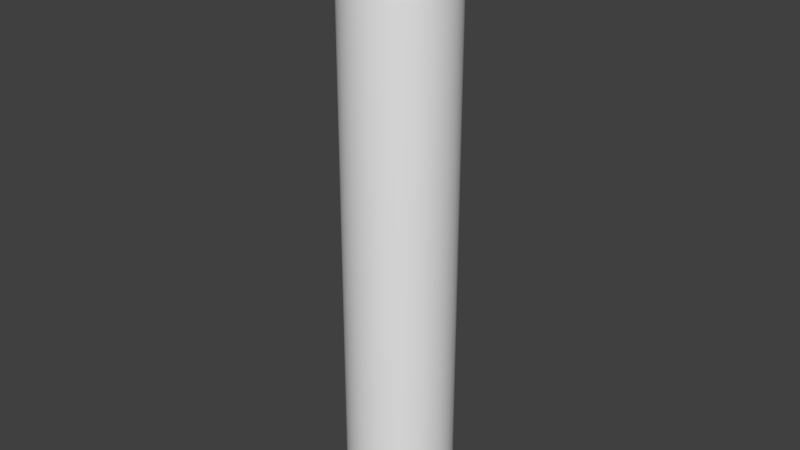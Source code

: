 # Source: fueltank.blend  (saved by Blender 2.76.0; exported with 4.5.12 LTS)
import bpy
from mathutils import Matrix  # noqa: F401  (used for matrix-valued properties, if any)

bpy.ops.wm.read_factory_settings(use_empty=True)
scene = bpy.context.scene
scene.name = 'Scene'

# ---- collections
col_collection_1 = bpy.data.collections.new('Collection 1'); scene.collection.children.link(col_collection_1)

# ---- world
world_world = bpy.data.worlds.new('World'); scene.world = world_world
world_world.color = (0.05088, 0.05088, 0.05088)
world_world.use_sun_shadow = False
world_world.sun_shadow_jitter_overblur = 0.0
world_world.cycles.sampling_method = 'MANUAL'
world_world.cycles.sample_map_resolution = 256

# ---- meshes
me_cylinder = bpy.data.meshes.new('Cylinder')
me_cylinder.from_pydata([(-1.269e-08, 0.1649, -1.009), (-5.268e-09, 0.1117, 0.9983), (0.03218, 0.1618, -1.009), (0.02179, 0.1096, 0.9983), (0.06312, 0.1524, -1.009), (0.04275, 0.1032, 0.9983), (0.09163, 0.1371, -1.009), (0.06206, 0.09288, 0.9983), (0.1166, 0.1166, -1.009), (0.07899, 0.07899, 0.9983), (0.1371, 0.09163, -1.009), (0.09288, 0.06206, 0.9983), (0.1524, 0.06312, -1.009), (0.1032, 0.04275, 0.9983), (0.1618, 0.03218, -1.009), (0.1096, 0.02179, 0.9983), (0.1649, 9.861e-09, -1.009), (0.1117, 2.249e-08, 0.9983), (0.1618, -0.03218, -1.009), (0.1096, -0.02179, 0.9983), (0.1524, -0.06312, -1.009), (0.1032, -0.04275, 0.9983), (0.1371, -0.09163, -1.009), (0.09288, -0.06206, 0.9983), (0.1166, -0.1166, -1.009), (0.07899, -0.07899, 0.9983), (0.09163, -0.1371, -1.009), (0.06206, -0.09288, 0.9983), (0.06312, -0.1524, -1.009), (0.04275, -0.1032, 0.9983), (0.03218, -0.1618, -1.009), (0.02179, -0.1096, 0.9983), (-5.437e-08, -0.1649, -1.009), (-3.359e-08, -0.1117, 0.9983), (-0.03218, -0.1618, -1.009), (-0.02179, -0.1096, 0.9983), (-0.06312, -0.1524, -1.009), (-0.04275, -0.1032, 0.9983), (-0.09163, -0.1371, -1.009), (-0.06206, -0.09288, 0.9983), (-0.1166, -0.1166, -1.009), (-0.07899, -0.07899, 0.9983), (-0.1371, -0.09163, -1.009), (-0.09288, -0.06206, 0.9983), (-0.1524, -0.06312, -1.009), (-0.1032, -0.04275, 0.9983), (-0.1618, -0.03218, -1.009), (-0.1096, -0.02179, 0.9983), (-0.1649, 1.61e-07, -1.009), (-0.1117, 1.248e-07, 0.9983), (-0.1618, 0.03218, -1.009), (-0.1096, 0.02179, 0.9983), (-0.1524, 0.06312, -1.009), (-0.1032, 0.04275, 0.9983), (-0.1371, 0.09163, -1.009), (-0.09288, 0.06206, 0.9983), (-0.1166, 0.1166, -1.009), (-0.07899, 0.07899, 0.9983), (-0.09163, 0.1371, -1.009), (-0.06206, 0.09288, 0.9983), (-0.06312, 0.1524, -1.009), (-0.04275, 0.1032, 0.9983), (-0.03218, 0.1618, -1.009), (-0.02179, 0.1096, 0.9983), (0.02179, 0.1096, 1.102), (-5.268e-09, 0.1117, 1.102), (0.04275, 0.1032, 1.102), (0.06206, 0.09288, 1.102), (0.07899, 0.07899, 1.102), (0.09288, 0.06206, 1.102), (0.1032, 0.04275, 1.102), (0.1096, 0.02179, 1.102), (0.1117, 2.249e-08, 1.102), (0.1096, -0.02179, 1.102), (0.1032, -0.04275, 1.102), (0.09288, -0.06206, 1.102), (0.07899, -0.07899, 1.102), (0.06206, -0.09288, 1.102), (0.04275, -0.1032, 1.102), (0.02179, -0.1096, 1.102), (-3.359e-08, -0.1117, 1.102), (-0.02179, -0.1096, 1.102), (-0.04275, -0.1032, 1.102), (-0.06206, -0.09288, 1.102), (-0.07899, -0.07899, 1.102), (-0.09288, -0.06206, 1.102), (-0.1032, -0.04275, 1.102), (-0.1096, -0.02179, 1.102), (-0.1117, 1.248e-07, 1.102), (-0.1096, 0.02179, 1.102), (-0.1032, 0.04275, 1.102), (-0.09288, 0.06206, 1.102), (-0.07899, 0.07899, 1.102), (-0.06206, 0.09288, 1.102), (-0.04275, 0.1032, 1.102), (-0.02179, 0.1096, 1.102), (0.02839, 0.1427, 1.131), (-1.16e-08, 0.1455, 1.131), (0.05569, 0.1344, 1.131), (0.08084, 0.121, 1.131), (0.1029, 0.1029, 1.131), (0.121, 0.08084, 1.131), (0.1344, 0.05569, 1.131), (0.1427, 0.02839, 1.131), (0.1455, 1.343e-08, 1.131), (0.1427, -0.02839, 1.131), (0.1344, -0.05569, 1.131), (0.121, -0.08084, 1.131), (0.1029, -0.1029, 1.131), (0.08084, -0.121, 1.131), (0.05569, -0.1344, 1.131), (0.02839, -0.1427, 1.131), (-4.849e-08, -0.1455, 1.131), (-0.02839, -0.1427, 1.131), (-0.05569, -0.1344, 1.131), (-0.08084, -0.121, 1.131), (-0.1029, -0.1029, 1.131), (-0.121, -0.08084, 1.131), (-0.1344, -0.05569, 1.131), (-0.1427, -0.02839, 1.131), (-0.1455, 1.467e-07, 1.131), (-0.1427, 0.02839, 1.131), (-0.1344, 0.05569, 1.131), (-0.121, 0.08084, 1.131), (-0.1029, 0.1029, 1.131), (-0.08084, 0.121, 1.131), (-0.05569, 0.1344, 1.131), (-0.02839, 0.1427, 1.131), (0.02839, 0.1427, 1.199), (-1.16e-08, 0.1455, 1.199), (0.05569, 0.1344, 1.199), (0.08084, 0.121, 1.199), (0.1029, 0.1029, 1.199), (0.121, 0.08084, 1.199), (0.1344, 0.05569, 1.199), (0.1427, 0.02839, 1.199), (0.1455, 1.343e-08, 1.199), (0.1427, -0.02839, 1.199), (0.1344, -0.05569, 1.199), (0.121, -0.08084, 1.199), (0.1029, -0.1029, 1.199), (0.08084, -0.121, 1.199), (0.05569, -0.1344, 1.199), (0.02839, -0.1427, 1.199), (-4.849e-08, -0.1455, 1.199), (-0.02839, -0.1427, 1.199), (-0.05569, -0.1344, 1.199), (-0.08084, -0.121, 1.199), (-0.1029, -0.1029, 1.199), (-0.121, -0.08084, 1.199), (-0.1344, -0.05569, 1.199), (-0.1427, -0.02839, 1.199), (-0.1455, 1.467e-07, 1.199), (-0.1427, 0.02839, 1.199), (-0.1344, 0.05569, 1.199), (-0.121, 0.08084, 1.199), (-0.1029, 0.1029, 1.199), (-0.08084, 0.121, 1.199), (-0.05569, 0.1344, 1.199), (-0.02839, 0.1427, 1.199), (0.02253, 0.1133, 1.221), (-6.672e-09, 0.1155, 1.221), (0.0442, 0.1067, 1.221), (0.06417, 0.09603, 1.221), (0.08167, 0.08167, 1.221), (0.09603, 0.06417, 1.221), (0.1067, 0.0442, 1.221), (0.1133, 0.02253, 1.221), (0.1155, 2.033e-08, 1.221), (0.1133, -0.02253, 1.221), (0.1067, -0.0442, 1.221), (0.09603, -0.06417, 1.221), (0.08167, -0.08167, 1.221), (0.06417, -0.09603, 1.221), (0.0442, -0.1067, 1.221), (0.02253, -0.1133, 1.221), (-3.595e-08, -0.1155, 1.221), (-0.02253, -0.1133, 1.221), (-0.0442, -0.1067, 1.221), (-0.06417, -0.09603, 1.221), (-0.08167, -0.08167, 1.221), (-0.09603, -0.06417, 1.221), (-0.1067, -0.0442, 1.221), (-0.1133, -0.02253, 1.221), (-0.1155, 1.261e-07, 1.221), (-0.1133, 0.02253, 1.221), (-0.1067, 0.0442, 1.221), (-0.09603, 0.06417, 1.221), (-0.08167, 0.08167, 1.221), (-0.06417, 0.09603, 1.221), (-0.0442, 0.1067, 1.221), (-0.02253, 0.1133, 1.221), (1.481e-08, 5.02e-08, 1.221), (0.0, 0.1982, -0.9682), (0.03866, 0.1944, -0.9682), (0.07584, 0.1831, -0.9682), (0.1101, 0.1648, -0.9682), (0.1401, 0.1401, -0.9682), (0.1648, 0.1101, -0.9682), (0.1831, 0.07584, -0.9682), (0.1944, 0.03866, -0.9682), (0.1982, 1.496e-08, -0.9682), (0.1944, -0.03866, -0.9682), (0.1831, -0.07584, -0.9682), (0.1648, -0.1101, -0.9682), (0.1401, -0.1401, -0.9682), (0.1101, -0.1648, -0.9682), (0.07584, -0.1831, -0.9682), (0.03866, -0.1944, -0.9682), (-6.457e-08, -0.1982, -0.9682), (-0.03866, -0.1944, -0.9682), (-0.07584, -0.1831, -0.9682), (-0.1101, -0.1648, -0.9682), (-0.1401, -0.1401, -0.9682), (-0.1648, -0.1101, -0.9682), (-0.1831, -0.07584, -0.9682), (-0.1944, -0.03866, -0.9682), (-0.1982, 1.914e-07, -0.9682), (-0.1944, 0.03866, -0.9682), (-0.1831, 0.07584, -0.9682), (-0.1648, 0.1101, -0.9682), (-0.1401, 0.1401, -0.9682), (-0.1101, 0.1648, -0.9682), (-0.07584, 0.1831, -0.9682), (-0.03866, 0.1944, -0.9682), (1.615e-08, 5.02e-08, -1.009), (0.03678, 0.1849, 0.9716), (0.03866, 0.1944, 0.9211), (0.03772, 0.1896, 0.9636), (0.03841, 0.1931, 0.9451), (0.0, 0.1982, 0.9211), (-5.888e-10, 0.1885, 0.9716), (-9.228e-11, 0.1969, 0.9451), (-2.944e-10, 0.1933, 0.9636), (0.07214, 0.1742, 0.9716), (0.07584, 0.1831, 0.9211), (0.07399, 0.1786, 0.9636), (0.07534, 0.1819, 0.9451), (0.1047, 0.1567, 0.9716), (0.1101, 0.1648, 0.9211), (0.1074, 0.1608, 0.9636), (0.1094, 0.1637, 0.9451), (0.1333, 0.1333, 0.9716), (0.1401, 0.1401, 0.9211), (0.1367, 0.1367, 0.9636), (0.1392, 0.1392, 0.9451), (0.1567, 0.1047, 0.9716), (0.1648, 0.1101, 0.9211), (0.1608, 0.1074, 0.9636), (0.1637, 0.1094, 0.9451), (0.1742, 0.07214, 0.9716), (0.1831, 0.07584, 0.9211), (0.1786, 0.07399, 0.9636), (0.1819, 0.07534, 0.9451), (0.1849, 0.03678, 0.9716), (0.1944, 0.03866, 0.9211), (0.1896, 0.03772, 0.9636), (0.1931, 0.03841, 0.9451), (0.1885, 1.58e-08, 0.9716), (0.1982, 1.496e-08, 0.9211), (0.1933, 1.538e-08, 0.9636), (0.1969, 1.509e-08, 0.9451), (0.1849, -0.03678, 0.9716), (0.1944, -0.03866, 0.9211), (0.1896, -0.03772, 0.9636), (0.1931, -0.03841, 0.9451), (0.1742, -0.07214, 0.9716), (0.1831, -0.07584, 0.9211), (0.1786, -0.07399, 0.9636), (0.1819, -0.07534, 0.9451), (0.1567, -0.1047, 0.9716), (0.1648, -0.1101, 0.9211), (0.1608, -0.1074, 0.9636), (0.1637, -0.1094, 0.9451), (0.1333, -0.1333, 0.9716), (0.1401, -0.1401, 0.9211), (0.1367, -0.1367, 0.9636), (0.1392, -0.1392, 0.9451), (0.1047, -0.1567, 0.9716), (0.1101, -0.1648, 0.9211), (0.1074, -0.1608, 0.9636), (0.1094, -0.1637, 0.9451), (0.07214, -0.1742, 0.9716), (0.07584, -0.1831, 0.9211), (0.07399, -0.1786, 0.9636), (0.07534, -0.1819, 0.9451), (0.03678, -0.1849, 0.9716), (0.03866, -0.1944, 0.9211), (0.03772, -0.1896, 0.9636), (0.03841, -0.1931, 0.9451), (-6.111e-08, -0.1885, 0.9716), (-6.457e-08, -0.1982, 0.9211), (-6.284e-08, -0.1933, 0.9636), (-6.411e-08, -0.1969, 0.9451), (-0.03678, -0.1849, 0.9716), (-0.03866, -0.1944, 0.9211), (-0.03772, -0.1896, 0.9636), (-0.03841, -0.1931, 0.9451), (-0.07214, -0.1742, 0.9716), (-0.07584, -0.1831, 0.9211), (-0.07399, -0.1786, 0.9636), (-0.07534, -0.1819, 0.9451), (-0.1047, -0.1567, 0.9716), (-0.1101, -0.1648, 0.9211), (-0.1074, -0.1608, 0.9636), (-0.1094, -0.1637, 0.9451), (-0.1333, -0.1333, 0.9716), (-0.1401, -0.1401, 0.9211), (-0.1367, -0.1367, 0.9636), (-0.1392, -0.1392, 0.9451), (-0.1567, -0.1047, 0.9716), (-0.1648, -0.1101, 0.9211), (-0.1608, -0.1074, 0.9636), (-0.1637, -0.1094, 0.9451), (-0.1742, -0.07214, 0.9716), (-0.1831, -0.07584, 0.9211), (-0.1786, -0.07399, 0.9636), (-0.1819, -0.07534, 0.9451), (-0.1849, -0.03678, 0.9716), (-0.1944, -0.03866, 0.9211), (-0.1896, -0.03772, 0.9636), (-0.1931, -0.03841, 0.9451), (-0.1885, 1.839e-07, 0.9716), (-0.1982, 1.914e-07, 0.9211), (-0.1933, 1.876e-07, 0.9636), (-0.1969, 1.904e-07, 0.9451), (-0.1849, 0.03678, 0.9716), (-0.1944, 0.03866, 0.9211), (-0.1896, 0.03772, 0.9636), (-0.1931, 0.03841, 0.9451), (-0.1742, 0.07214, 0.9716), (-0.1831, 0.07584, 0.9211), (-0.1786, 0.07399, 0.9636), (-0.1819, 0.07534, 0.9451), (-0.1567, 0.1047, 0.9716), (-0.1648, 0.1101, 0.9211), (-0.1608, 0.1074, 0.9636), (-0.1637, 0.1094, 0.9451), (-0.1333, 0.1333, 0.9716), (-0.1401, 0.1401, 0.9211), (-0.1367, 0.1367, 0.9636), (-0.1392, 0.1392, 0.9451), (-0.1047, 0.1567, 0.9716), (-0.1101, 0.1648, 0.9211), (-0.1074, 0.1608, 0.9636), (-0.1094, 0.1637, 0.9451), (-0.07214, 0.1742, 0.9716), (-0.07584, 0.1831, 0.9211), (-0.07399, 0.1786, 0.9636), (-0.07534, 0.1819, 0.9451), (-0.03678, 0.1849, 0.9716), (-0.03866, 0.1944, 0.9211), (-0.03772, 0.1896, 0.9636), (-0.03841, 0.1931, 0.9451), (0.1073, 0.02298, 1.037), (0.1533, 0.02298, 1.037), (0.1073, 0.01625, 1.021), (0.1533, 0.01625, 1.021), (0.1073, 1.094e-08, 1.014), (0.1533, 1.094e-08, 1.014), (0.1073, -0.01625, 1.021), (0.1533, -0.01625, 1.021), (0.1073, -0.02298, 1.037), (0.1533, -0.02298, 1.037), (0.1073, -0.01625, 1.053), (0.1533, -0.01625, 1.053), (0.1073, 1.222e-08, 1.06), (0.1533, 1.222e-08, 1.06), (0.1073, 0.01625, 1.053), (0.1533, 0.01625, 1.053), (0.1533, 1.458e-08, 1.037)], [], [(194, 227, 235, 195), (3, 5, 234, 226), (5, 7, 238, 234), (7, 9, 242, 238), (9, 11, 246, 242), (11, 13, 250, 246), (13, 15, 254, 250), (15, 17, 258, 254), (17, 19, 262, 258), (19, 21, 266, 262), (21, 23, 270, 266), (23, 25, 274, 270), (25, 27, 278, 274), (27, 29, 282, 278), (29, 31, 286, 282), (31, 33, 290, 286), (33, 35, 294, 290), (35, 37, 298, 294), (37, 39, 302, 298), (39, 41, 306, 302), (41, 43, 310, 306), (43, 45, 314, 310), (45, 47, 318, 314), (47, 49, 322, 318), (49, 51, 326, 322), (51, 53, 330, 326), (53, 55, 334, 330), (55, 57, 338, 334), (57, 59, 342, 338), (59, 61, 346, 342), (61, 59, 93, 94), (63, 1, 231, 350), (61, 63, 350, 346), (193, 230, 227, 194), (224, 351, 230, 193), (196, 239, 243, 197), (197, 243, 247, 198), (198, 247, 251, 199), (199, 251, 255, 200), (200, 255, 259, 201), (201, 259, 263, 202), (202, 263, 267, 203), (203, 267, 271, 204), (204, 271, 275, 205), (205, 275, 279, 206), (206, 279, 283, 207), (207, 283, 287, 208), (208, 287, 291, 209), (209, 291, 295, 210), (210, 295, 299, 211), (211, 299, 303, 212), (212, 303, 307, 213), (213, 307, 311, 214), (214, 311, 315, 215), (215, 315, 319, 216), (216, 319, 323, 217), (217, 323, 327, 218), (218, 327, 331, 219), (219, 331, 335, 220), (220, 335, 339, 221), (221, 339, 343, 222), (222, 343, 347, 223), (223, 347, 351, 224), (195, 235, 239, 196), (84, 83, 115, 116), (35, 33, 80, 81), (9, 7, 67, 68), (63, 61, 94, 95), (37, 35, 81, 82), (11, 9, 68, 69), (1, 63, 95, 65), (39, 37, 82, 83), (13, 11, 69, 70), (41, 39, 83, 84), (15, 13, 70, 71), (43, 41, 84, 85), (17, 15, 71, 72), (45, 43, 85, 86), (19, 17, 72, 73), (47, 45, 86, 87), (21, 19, 73, 74), (49, 47, 87, 88), (23, 21, 74, 75), (51, 49, 88, 89), (25, 23, 75, 76), (53, 51, 89, 90), (27, 25, 76, 77), (55, 53, 90, 91), (29, 27, 77, 78), (3, 1, 65, 64), (57, 55, 91, 92), (31, 29, 78, 79), (5, 3, 64, 66), (59, 57, 92, 93), (33, 31, 79, 80), (7, 5, 66, 67), (119, 118, 150, 151), (71, 70, 102, 103), (85, 84, 116, 117), (72, 71, 103, 104), (86, 85, 117, 118), (73, 72, 104, 105), (87, 86, 118, 119), (74, 73, 105, 106), (88, 87, 119, 120), (75, 74, 106, 107), (89, 88, 120, 121), (76, 75, 107, 108), (90, 89, 121, 122), (77, 76, 108, 109), (91, 90, 122, 123), (78, 77, 109, 110), (64, 65, 97, 96), (92, 91, 123, 124), (79, 78, 110, 111), (66, 64, 96, 98), (93, 92, 124, 125), (80, 79, 111, 112), (67, 66, 98, 99), (94, 93, 125, 126), (81, 80, 112, 113), (68, 67, 99, 100), (95, 94, 126, 127), (82, 81, 113, 114), (69, 68, 100, 101), (65, 95, 127, 97), (83, 82, 114, 115), (70, 69, 101, 102), (154, 153, 185, 186), (106, 105, 137, 138), (120, 119, 151, 152), (107, 106, 138, 139), (121, 120, 152, 153), (108, 107, 139, 140), (122, 121, 153, 154), (109, 108, 140, 141), (123, 122, 154, 155), (110, 109, 141, 142), (96, 97, 129, 128), (124, 123, 155, 156), (111, 110, 142, 143), (98, 96, 128, 130), (125, 124, 156, 157), (112, 111, 143, 144), (99, 98, 130, 131), (126, 125, 157, 158), (113, 112, 144, 145), (100, 99, 131, 132), (127, 126, 158, 159), (114, 113, 145, 146), (101, 100, 132, 133), (97, 127, 159, 129), (115, 114, 146, 147), (102, 101, 133, 134), (116, 115, 147, 148), (103, 102, 134, 135), (117, 116, 148, 149), (104, 103, 135, 136), (118, 117, 149, 150), (105, 104, 136, 137), (141, 140, 172, 173), (155, 154, 186, 187), (142, 141, 173, 174), (128, 129, 161, 160), (156, 155, 187, 188), (143, 142, 174, 175), (130, 128, 160, 162), (157, 156, 188, 189), (144, 143, 175, 176), (131, 130, 162, 163), (158, 157, 189, 190), (145, 144, 176, 177), (132, 131, 163, 164), (159, 158, 190, 191), (146, 145, 177, 178), (133, 132, 164, 165), (129, 159, 191, 161), (147, 146, 178, 179), (134, 133, 165, 166), (148, 147, 179, 180), (135, 134, 166, 167), (149, 148, 180, 181), (136, 135, 167, 168), (150, 149, 181, 182), (137, 136, 168, 169), (151, 150, 182, 183), (138, 137, 169, 170), (152, 151, 183, 184), (139, 138, 170, 171), (153, 152, 184, 185), (140, 139, 171, 172), (162, 160, 192), (189, 188, 192), (176, 175, 192), (163, 162, 192), (190, 189, 192), (177, 176, 192), (164, 163, 192), (191, 190, 192), (178, 177, 192), (165, 164, 192), (161, 191, 192), (179, 178, 192), (166, 165, 192), (180, 179, 192), (167, 166, 192), (181, 180, 192), (168, 167, 192), (182, 181, 192), (169, 168, 192), (183, 182, 192), (170, 169, 192), (184, 183, 192), (171, 170, 192), (185, 184, 192), (172, 171, 192), (186, 185, 192), (173, 172, 192), (187, 186, 192), (174, 173, 192), (160, 161, 192), (188, 187, 192), (175, 174, 192), (2, 0, 193, 194), (4, 2, 194, 195), (6, 4, 195, 196), (8, 6, 196, 197), (10, 8, 197, 198), (12, 10, 198, 199), (14, 12, 199, 200), (16, 14, 200, 201), (18, 16, 201, 202), (20, 18, 202, 203), (22, 20, 203, 204), (24, 22, 204, 205), (26, 24, 205, 206), (28, 26, 206, 207), (30, 28, 207, 208), (32, 30, 208, 209), (34, 32, 209, 210), (36, 34, 210, 211), (38, 36, 211, 212), (40, 38, 212, 213), (42, 40, 213, 214), (44, 42, 214, 215), (46, 44, 215, 216), (48, 46, 216, 217), (50, 48, 217, 218), (52, 50, 218, 219), (54, 52, 219, 220), (56, 54, 220, 221), (58, 56, 221, 222), (60, 58, 222, 223), (62, 60, 223, 224), (0, 62, 224, 193), (8, 10, 225), (62, 0, 225), (36, 38, 225), (10, 12, 225), (38, 40, 225), (12, 14, 225), (40, 42, 225), (14, 16, 225), (42, 44, 225), (16, 18, 225), (44, 46, 225), (18, 20, 225), (46, 48, 225), (20, 22, 225), (48, 50, 225), (22, 24, 225), (50, 52, 225), (24, 26, 225), (52, 54, 225), (26, 28, 225), (0, 2, 225), (54, 56, 225), (28, 30, 225), (2, 4, 225), (56, 58, 225), (30, 32, 225), (4, 6, 225), (58, 60, 225), (32, 34, 225), (6, 8, 225), (60, 62, 225), (34, 36, 225), (227, 230, 232, 229), (229, 232, 233, 228), (228, 233, 231, 226), (235, 227, 229, 237), (237, 229, 228, 236), (236, 228, 226, 234), (239, 235, 237, 241), (241, 237, 236, 240), (240, 236, 234, 238), (243, 239, 241, 245), (245, 241, 240, 244), (244, 240, 238, 242), (247, 243, 245, 249), (249, 245, 244, 248), (248, 244, 242, 246), (251, 247, 249, 253), (253, 249, 248, 252), (252, 248, 246, 250), (255, 251, 253, 257), (257, 253, 252, 256), (256, 252, 250, 254), (259, 255, 257, 261), (261, 257, 256, 260), (260, 256, 254, 258), (263, 259, 261, 265), (265, 261, 260, 264), (264, 260, 258, 262), (267, 263, 265, 269), (269, 265, 264, 268), (268, 264, 262, 266), (271, 267, 269, 273), (273, 269, 268, 272), (272, 268, 266, 270), (275, 271, 273, 277), (277, 273, 272, 276), (276, 272, 270, 274), (279, 275, 277, 281), (281, 277, 276, 280), (280, 276, 274, 278), (283, 279, 281, 285), (285, 281, 280, 284), (284, 280, 278, 282), (287, 283, 285, 289), (289, 285, 284, 288), (288, 284, 282, 286), (291, 287, 289, 293), (293, 289, 288, 292), (292, 288, 286, 290), (295, 291, 293, 297), (297, 293, 292, 296), (296, 292, 290, 294), (299, 295, 297, 301), (301, 297, 296, 300), (300, 296, 294, 298), (303, 299, 301, 305), (305, 301, 300, 304), (304, 300, 298, 302), (307, 303, 305, 309), (309, 305, 304, 308), (308, 304, 302, 306), (311, 307, 309, 313), (313, 309, 308, 312), (312, 308, 306, 310), (315, 311, 313, 317), (317, 313, 312, 316), (316, 312, 310, 314), (319, 315, 317, 321), (321, 317, 316, 320), (320, 316, 314, 318), (323, 319, 321, 325), (325, 321, 320, 324), (324, 320, 318, 322), (327, 323, 325, 329), (329, 325, 324, 328), (328, 324, 322, 326), (331, 327, 329, 333), (333, 329, 328, 332), (332, 328, 326, 330), (335, 331, 333, 337), (337, 333, 332, 336), (336, 332, 330, 334), (339, 335, 337, 341), (341, 337, 336, 340), (340, 336, 334, 338), (343, 339, 341, 345), (345, 341, 340, 344), (344, 340, 338, 342), (347, 343, 345, 349), (349, 345, 344, 348), (348, 344, 342, 346), (351, 347, 349, 353), (353, 349, 348, 352), (352, 348, 346, 350), (230, 351, 353, 232), (232, 353, 352, 233), (233, 352, 350, 231), (1, 3, 226, 231), (354, 355, 357, 356), (356, 357, 359, 358), (358, 359, 361, 360), (360, 361, 363, 362), (362, 363, 365, 364), (364, 365, 367, 366), (368, 369, 355, 354), (366, 367, 369, 368), (361, 359, 370), (367, 365, 370), (363, 361, 370), (369, 367, 370), (359, 357, 370), (365, 363, 370), (355, 369, 370), (357, 355, 370)])
me_cylinder.polygons.foreach_set('use_smooth', [1, 1, 1, 1, 1, 1, 1, 1, 1, 1, 1, 1, 1, 1, 1, 1, 1, 1, 1, 1, 1, 1, 1, 1, 1, 1, 1, 1, 1, 1, 1, 1, 1, 1, 1, 1, 1, 1, 1, 1, 1, 1, 1, 1, 1, 1, 1, 1, 1, 1, 1, 1, 1, 1, 1, 1, 1, 1, 1, 1, 1, 1, 1, 1, 1, 1, 1, 1, 1, 1, 1, 1, 1, 1, 1, 1, 1, 1, 1, 1, 1, 1, 1, 1, 1, 1, 1, 1, 1, 1, 1, 1, 1, 1, 1, 1, 1, 1, 1, 1, 1, 1, 1, 1, 1, 1, 1, 1, 1, 1, 1, 1, 1, 1, 1, 1, 1, 1, 1, 1, 1, 1, 1, 1, 1, 1, 1, 1, 1, 1, 1, 1, 1, 1, 1, 1, 1, 1, 1, 1, 1, 1, 1, 1, 1, 1, 1, 1, 1, 1, 1, 1, 1, 1, 1, 1, 1, 1, 1, 1, 1, 1, 1, 1, 1, 1, 1, 1, 1, 1, 1, 1, 1, 1, 1, 1, 1, 1, 1, 1, 1, 1, 1, 1, 1, 1, 1, 1, 1, 1, 1, 1, 1, 1, 1, 1, 1, 1, 1, 1, 1, 1, 1, 1, 1, 1, 1, 1, 1, 1, 1, 1, 1, 1, 1, 1, 1, 1, 1, 1, 1, 1, 1, 1, 1, 1, 1, 1, 1, 1, 1, 1, 1, 1, 1, 1, 1, 1, 1, 1, 1, 1, 1, 1, 1, 1, 1, 1, 1, 1, 1, 1, 1, 1, 1, 1, 1, 1, 1, 1, 1, 1, 1, 1, 1, 1, 1, 1, 1, 1, 1, 1, 1, 1, 1, 1, 1, 1, 1, 1, 1, 1, 1, 1, 1, 1, 1, 1, 1, 1, 1, 1, 1, 1, 1, 1, 1, 1, 1, 1, 1, 1, 1, 1, 1, 1, 1, 1, 1, 1, 1, 1, 1, 1, 1, 1, 1, 1, 1, 1, 1, 1, 1, 1, 1, 1, 1, 1, 1, 1, 1, 1, 1, 1, 1, 1, 1, 1, 1, 1, 1, 1, 1, 1, 1, 1, 1, 1, 1, 1, 1, 1, 1, 1, 1, 1, 1, 1, 1, 1, 1, 1, 1, 1, 1, 1, 1, 1, 1, 1, 1, 1, 1, 1, 1, 1, 1, 1, 1, 1, 1, 1, 1, 1, 0, 0, 0, 0, 0, 0, 0, 0, 0, 0, 0, 0, 0, 0, 0, 0])
_uv = me_cylinder.uv_layers.new(name='UVMap')
_uv.uv.foreach_set('vector', [0.968, 0.5185, 0.04931, 0.5259, 0.04931, 0.5076, 0.968, 0.4994, 0.2899, 0.3529, 0.2989, 0.3502, 0.3116, 0.3807, 0.2964, 0.3854, 0.2989, 0.3502, 0.3072, 0.3457, 0.3256, 0.3732, 0.3116, 0.3807, 0.3072, 0.3457, 0.3145, 0.3397, 0.338, 0.3631, 0.3256, 0.3732, 0.3145, 0.3397, 0.3205, 0.3324, 0.3481, 0.3508, 0.338, 0.3631, 0.3205, 0.3324, 0.325, 0.3241, 0.3556, 0.3368, 0.3481, 0.3508, 0.325, 0.3241, 0.3277, 0.3151, 0.3602, 0.3215, 0.3556, 0.3368, 0.3277, 0.3151, 0.3286, 0.3057, 0.3617, 0.3057, 0.3602, 0.3215, 0.3286, 0.3057, 0.3277, 0.2963, 0.3602, 0.2898, 0.3617, 0.3057, 0.3277, 0.2963, 0.325, 0.2873, 0.3556, 0.2746, 0.3602, 0.2898, 0.325, 0.2873, 0.3205, 0.2789, 0.3481, 0.2605, 0.3556, 0.2746, 0.3205, 0.2789, 0.3145, 0.2716, 0.338, 0.2482, 0.3481, 0.2605, 0.3145, 0.2716, 0.3072, 0.2657, 0.3256, 0.2381, 0.338, 0.2482, 0.3072, 0.2657, 0.2989, 0.2612, 0.3116, 0.2306, 0.3256, 0.2381, 0.2989, 0.2612, 0.2899, 0.2585, 0.2964, 0.226, 0.3116, 0.2306, 0.2899, 0.2585, 0.2805, 0.2575, 0.2805, 0.2244, 0.2964, 0.226, 0.2805, 0.2575, 0.2711, 0.2585, 0.2647, 0.226, 0.2805, 0.2244, 0.2711, 0.2585, 0.2621, 0.2612, 0.2494, 0.2306, 0.2647, 0.226, 0.2621, 0.2612, 0.2538, 0.2657, 0.2354, 0.2381, 0.2494, 0.2306, 0.2538, 0.2657, 0.2465, 0.2716, 0.2231, 0.2482, 0.2354, 0.2381, 0.2465, 0.2716, 0.2405, 0.2789, 0.213, 0.2605, 0.2231, 0.2482, 0.2405, 0.2789, 0.236, 0.2873, 0.2054, 0.2746, 0.213, 0.2605, 0.236, 0.2873, 0.2333, 0.2963, 0.2008, 0.2898, 0.2054, 0.2746, 0.2333, 0.2963, 0.2324, 0.3057, 0.1993, 0.3057, 0.2008, 0.2898, 0.2324, 0.3057, 0.2333, 0.3151, 0.2008, 0.3215, 0.1993, 0.3057, 0.2333, 0.3151, 0.236, 0.3241, 0.2054, 0.3368, 0.2008, 0.3215, 0.236, 0.3241, 0.2405, 0.3324, 0.213, 0.3508, 0.2054, 0.3368, 0.2405, 0.3324, 0.2465, 0.3397, 0.2231, 0.3631, 0.213, 0.3508, 0.2465, 0.3397, 0.2538, 0.3457, 0.2354, 0.3732, 0.2231, 0.3631, 0.2538, 0.3457, 0.2621, 0.3502, 0.2494, 0.3807, 0.2354, 0.3732, 0.546, 0.005546, 0.5653, 0.005546, 0.5632, 0.1056, 0.5438, 0.1056, 0.2711, 0.3529, 0.2805, 0.3538, 0.2805, 0.3869, 0.2647, 0.3854, 0.2621, 0.3502, 0.2711, 0.3529, 0.2647, 0.3854, 0.2494, 0.3807, 0.968, 0.5375, 0.04931, 0.5442, 0.04931, 0.5259, 0.968, 0.5185, 0.968, 0.5566, 0.04931, 0.5625, 0.04931, 0.5442, 0.968, 0.5375, 0.968, 0.4804, 0.04931, 0.4892, 0.04931, 0.4709, 0.968, 0.4613, 0.968, 0.4613, 0.04931, 0.4709, 0.04931, 0.4525, 0.968, 0.4422, 0.968, 0.4422, 0.04931, 0.4525, 0.04931, 0.434, 0.968, 0.4231, 0.968, 0.4231, 0.04931, 0.434, 0.04931, 0.4151, 0.968, 0.404, 0.968, 1.011, 0.04931, 0.9997, 0.04931, 0.9812, 0.968, 0.9918, 0.968, 0.9918, 0.04931, 0.9812, 0.04931, 0.9631, 0.968, 0.973, 0.968, 0.973, 0.04931, 0.9631, 0.04931, 0.9449, 0.968, 0.9542, 0.968, 0.9542, 0.04931, 0.9449, 0.04931, 0.9268, 0.968, 0.9354, 0.968, 0.9354, 0.04931, 0.9268, 0.04931, 0.9087, 0.968, 0.9165, 0.968, 0.9165, 0.04931, 0.9087, 0.04931, 0.8906, 0.968, 0.8977, 0.968, 0.8977, 0.04931, 0.8906, 0.04931, 0.8725, 0.968, 0.8788, 0.968, 0.8788, 0.04931, 0.8725, 0.04931, 0.8543, 0.968, 0.86, 0.968, 0.86, 0.04931, 0.8543, 0.04931, 0.8362, 0.968, 0.8411, 0.968, 0.8411, 0.04931, 0.8362, 0.04931, 0.818, 0.968, 0.8222, 0.968, 0.8222, 0.04931, 0.818, 0.04931, 0.7998, 0.968, 0.8033, 0.968, 0.8033, 0.04931, 0.7998, 0.04931, 0.7816, 0.968, 0.7844, 0.968, 0.7844, 0.04931, 0.7816, 0.04931, 0.7634, 0.968, 0.7655, 0.968, 0.7655, 0.04931, 0.7634, 0.04931, 0.7452, 0.968, 0.7465, 0.968, 0.7465, 0.04931, 0.7452, 0.04931, 0.727, 0.968, 0.7276, 0.968, 0.7276, 0.04931, 0.727, 0.04931, 0.7087, 0.968, 0.7086, 0.968, 0.7086, 0.04931, 0.7087, 0.04931, 0.6905, 0.968, 0.6896, 0.968, 0.6896, 0.04931, 0.6905, 0.04931, 0.6722, 0.968, 0.6707, 0.968, 0.6707, 0.04931, 0.6722, 0.04931, 0.654, 0.968, 0.6517, 0.968, 0.6517, 0.04931, 0.654, 0.04931, 0.6357, 0.968, 0.6327, 0.968, 0.6327, 0.04931, 0.6357, 0.04931, 0.6174, 0.968, 0.6137, 0.968, 0.6137, 0.04931, 0.6174, 0.04931, 0.5991, 0.968, 0.5946, 0.968, 0.5946, 0.04931, 0.5991, 0.04931, 0.5808, 0.968, 0.5756, 0.968, 0.5756, 0.04931, 0.5808, 0.04931, 0.5625, 0.968, 0.5566, 0.968, 0.4994, 0.04931, 0.5076, 0.04931, 0.4892, 0.968, 0.4804, 0.741, 0.1055, 0.7605, 0.1055, 0.7605, 0.1557, 0.741, 0.1557, 0.798, 0.005546, 0.8175, 0.005546, 0.8174, 0.1056, 0.7978, 0.1056, 0.4307, 0.005546, 0.4498, 0.005546, 0.4466, 0.1056, 0.4271, 0.1056, 0.5267, 0.005546, 0.546, 0.005546, 0.5438, 0.1056, 0.5243, 0.1056, 0.7786, 0.005546, 0.798, 0.005546, 0.7978, 0.1056, 0.7782, 0.1056, 0.4118, 0.005546, 0.4307, 0.005546, 0.4271, 0.1056, 0.4076, 0.1056, 0.5074, 0.005546, 0.5267, 0.005546, 0.5243, 0.1056, 0.5049, 0.1056, 0.7592, 0.005546, 0.7786, 0.005546, 0.7782, 0.1056, 0.7587, 0.1056, 0.3929, 0.005546, 0.4118, 0.005546, 0.4076, 0.1056, 0.3881, 0.1056, 0.7398, 0.005546, 0.7592, 0.005546, 0.7587, 0.1056, 0.7391, 0.1056, 0.374, 0.005546, 0.3929, 0.005546, 0.3881, 0.1056, 0.3691, 0.1056, 0.7204, 0.005546, 0.7398, 0.005546, 0.7391, 0.1056, 0.7195, 0.1056, 0.9735, 0.005546, 0.993, 0.005546, 0.9952, 0.1056, 0.9752, 0.1056, 0.7009, 0.005546, 0.7204, 0.005546, 0.7195, 0.1056, 0.6999, 0.1056, 0.9538, 0.005546, 0.9735, 0.005546, 0.9752, 0.1056, 0.9552, 0.1056, 0.6815, 0.005546, 0.7009, 0.005546, 0.6999, 0.1056, 0.6804, 0.1056, 0.9342, 0.005546, 0.9538, 0.005546, 0.9552, 0.1056, 0.9352, 0.1056, 0.6621, 0.005546, 0.6815, 0.005546, 0.6804, 0.1056, 0.6608, 0.1056, 0.9147, 0.005546, 0.9342, 0.005546, 0.9352, 0.1056, 0.9155, 0.1056, 0.6428, 0.005546, 0.6621, 0.005546, 0.6608, 0.1056, 0.6413, 0.1056, 0.8952, 0.005546, 0.9147, 0.005546, 0.9155, 0.1056, 0.8958, 0.1056, 0.6234, 0.005546, 0.6428, 0.005546, 0.6413, 0.1056, 0.6218, 0.1056, 0.8758, 0.005546, 0.8952, 0.005546, 0.8958, 0.1056, 0.8762, 0.1056, 0.604, 0.005546, 0.6234, 0.005546, 0.6218, 0.1056, 0.6022, 0.1056, 0.8563, 0.005546, 0.8758, 0.005546, 0.8762, 0.1056, 0.8566, 0.1056, 0.4882, 0.005546, 0.5074, 0.005546, 0.5049, 0.1056, 0.4854, 0.1056, 0.5847, 0.005546, 0.604, 0.005546, 0.6022, 0.1056, 0.5827, 0.1056, 0.8369, 0.005546, 0.8563, 0.005546, 0.8566, 0.1056, 0.837, 0.1056, 0.469, 0.005546, 0.4882, 0.005546, 0.4854, 0.1056, 0.466, 0.1056, 0.5653, 0.005546, 0.5847, 0.005546, 0.5827, 0.1056, 0.5632, 0.1056, 0.8175, 0.005546, 0.8369, 0.005546, 0.837, 0.1056, 0.8174, 0.1056, 0.4498, 0.005546, 0.469, 0.005546, 0.466, 0.1056, 0.4466, 0.1056, 0.6817, 0.1556, 0.701, 0.1556, 0.7007, 0.2175, 0.6813, 0.2175, 0.3681, 0.1055, 0.3904, 0.1055, 0.3904, 0.1557, 0.3681, 0.1557, 0.7215, 0.1055, 0.741, 0.1055, 0.741, 0.1557, 0.7215, 0.1557, 0.9768, 0.1055, 0.9958, 0.1055, 0.9958, 0.1557, 0.9768, 0.1557, 0.7021, 0.1055, 0.7215, 0.1055, 0.7215, 0.1557, 0.7021, 0.1557, 0.9563, 0.1055, 0.9768, 0.1055, 0.9768, 0.1557, 0.9563, 0.1557, 0.6826, 0.1055, 0.7021, 0.1055, 0.7021, 0.1557, 0.6826, 0.1557, 0.9364, 0.1055, 0.9563, 0.1055, 0.9563, 0.1557, 0.9364, 0.1557, 0.6631, 0.1055, 0.6826, 0.1055, 0.6826, 0.1557, 0.6631, 0.1557, 0.9167, 0.1055, 0.9364, 0.1055, 0.9364, 0.1557, 0.9167, 0.1557, 0.6436, 0.1055, 0.6631, 0.1055, 0.6631, 0.1557, 0.6436, 0.1557, 0.8971, 0.1055, 0.9167, 0.1055, 0.9167, 0.1557, 0.8971, 0.1557, 0.6242, 0.1055, 0.6436, 0.1055, 0.6436, 0.1557, 0.6242, 0.1557, 0.8776, 0.1055, 0.8971, 0.1055, 0.8971, 0.1557, 0.8776, 0.1557, 0.6048, 0.1055, 0.6242, 0.1055, 0.6242, 0.1557, 0.6048, 0.1557, 0.858, 0.1055, 0.8776, 0.1055, 0.8776, 0.1557, 0.858, 0.1557, 0.4884, 0.1055, 0.5077, 0.1055, 0.5077, 0.1557, 0.4884, 0.1557, 0.5853, 0.1055, 0.6048, 0.1055, 0.6048, 0.1557, 0.5853, 0.1557, 0.8385, 0.1055, 0.858, 0.1055, 0.858, 0.1557, 0.8385, 0.1557, 0.469, 0.1055, 0.4884, 0.1055, 0.4884, 0.1557, 0.469, 0.1557, 0.5658, 0.1055, 0.5853, 0.1055, 0.5853, 0.1557, 0.566, 0.1557, 0.819, 0.1055, 0.8385, 0.1055, 0.8385, 0.1557, 0.819, 0.1557, 0.4496, 0.1055, 0.469, 0.1055, 0.469, 0.1557, 0.4496, 0.1557, 0.5465, 0.1055, 0.5658, 0.1055, 0.566, 0.1557, 0.5465, 0.1557, 0.7995, 0.1055, 0.819, 0.1055, 0.819, 0.1557, 0.7995, 0.1557, 0.4301, 0.1055, 0.4496, 0.1055, 0.4496, 0.1557, 0.4301, 0.1557, 0.5271, 0.1055, 0.5465, 0.1055, 0.5465, 0.1557, 0.5271, 0.1557, 0.78, 0.1055, 0.7995, 0.1055, 0.7995, 0.1557, 0.78, 0.1557, 0.4104, 0.1055, 0.4301, 0.1055, 0.4301, 0.1557, 0.4104, 0.1557, 0.5077, 0.1055, 0.5271, 0.1055, 0.5271, 0.1557, 0.5077, 0.1557, 0.7605, 0.1055, 0.78, 0.1055, 0.78, 0.1557, 0.7605, 0.1557, 0.3904, 0.1055, 0.4104, 0.1055, 0.4104, 0.1557, 0.3904, 0.1557, 0.6231, 0.2176, 0.6425, 0.2176, 0.6406, 0.265, 0.6211, 0.265, 0.9333, 0.1556, 0.9532, 0.1556, 0.9536, 0.2175, 0.9338, 0.2175, 0.6624, 0.1556, 0.6817, 0.1556, 0.6813, 0.2175, 0.6619, 0.2175, 0.9138, 0.1556, 0.9333, 0.1556, 0.9338, 0.2175, 0.9143, 0.2175, 0.6431, 0.1556, 0.6624, 0.1556, 0.6619, 0.2175, 0.6425, 0.2175, 0.8944, 0.1556, 0.9138, 0.1556, 0.9143, 0.2175, 0.8948, 0.2175, 0.6238, 0.1556, 0.6431, 0.1556, 0.6425, 0.2175, 0.6231, 0.2175, 0.875, 0.1556, 0.8944, 0.1556, 0.8948, 0.2175, 0.8754, 0.2175, 0.6045, 0.1556, 0.6238, 0.1556, 0.6231, 0.2175, 0.6038, 0.2175, 0.8557, 0.1556, 0.875, 0.1556, 0.8754, 0.2175, 0.856, 0.2175, 0.489, 0.1556, 0.5083, 0.1556, 0.5072, 0.2175, 0.4878, 0.2175, 0.5852, 0.1556, 0.6045, 0.1556, 0.6038, 0.2175, 0.5844, 0.2175, 0.8363, 0.1556, 0.8557, 0.1556, 0.856, 0.2175, 0.8366, 0.2175, 0.4698, 0.1556, 0.489, 0.1556, 0.4878, 0.2175, 0.4685, 0.2175, 0.566, 0.1556, 0.5852, 0.1556, 0.5844, 0.2175, 0.5651, 0.2175, 0.817, 0.1556, 0.8363, 0.1556, 0.8366, 0.2175, 0.8171, 0.2175, 0.4505, 0.1556, 0.4698, 0.1556, 0.4685, 0.2175, 0.4491, 0.2175, 0.5467, 0.1556, 0.566, 0.1556, 0.5651, 0.2175, 0.5458, 0.2175, 0.7977, 0.1556, 0.817, 0.1556, 0.8171, 0.2175, 0.7977, 0.2175, 0.4311, 0.1556, 0.4505, 0.1556, 0.4491, 0.2175, 0.4296, 0.2175, 0.5275, 0.1556, 0.5467, 0.1556, 0.5458, 0.2175, 0.5265, 0.2175, 0.7783, 0.1556, 0.7977, 0.1556, 0.7977, 0.2175, 0.7783, 0.2175, 0.4113, 0.1556, 0.4311, 0.1556, 0.4296, 0.2175, 0.4096, 0.2175, 0.5083, 0.1556, 0.5275, 0.1556, 0.5265, 0.2175, 0.5072, 0.2175, 0.759, 0.1556, 0.7783, 0.1556, 0.7783, 0.2175, 0.7589, 0.2175, 0.3908, 0.1556, 0.4113, 0.1556, 0.4096, 0.2175, 0.3889, 0.2175, 0.7397, 0.1556, 0.759, 0.1556, 0.7589, 0.2175, 0.7395, 0.2175, 0.3681, 0.1556, 0.3908, 0.1556, 0.3889, 0.2175, 0.3681, 0.2175, 0.7203, 0.1556, 0.7397, 0.1556, 0.7395, 0.2175, 0.7201, 0.2175, 0.9739, 0.1556, 0.9958, 0.1556, 0.9958, 0.2175, 0.9742, 0.2175, 0.701, 0.1556, 0.7203, 0.1556, 0.7201, 0.2175, 0.7007, 0.2175, 0.9532, 0.1556, 0.9739, 0.1556, 0.9742, 0.2175, 0.9536, 0.2175, 0.8754, 0.2176, 0.8948, 0.2176, 0.8953, 0.265, 0.8758, 0.265, 0.6038, 0.2176, 0.6231, 0.2176, 0.6211, 0.265, 0.6015, 0.265, 0.856, 0.2176, 0.8754, 0.2176, 0.8758, 0.265, 0.8562, 0.265, 0.4878, 0.2176, 0.5072, 0.2176, 0.5039, 0.265, 0.4844, 0.265, 0.5844, 0.2176, 0.6038, 0.2176, 0.6015, 0.265, 0.582, 0.265, 0.8366, 0.2176, 0.856, 0.2176, 0.8562, 0.265, 0.8366, 0.265, 0.4685, 0.2176, 0.4878, 0.2176, 0.4844, 0.265, 0.4649, 0.265, 0.5651, 0.2176, 0.5844, 0.2176, 0.582, 0.265, 0.5625, 0.265, 0.8171, 0.2176, 0.8366, 0.2176, 0.8366, 0.265, 0.817, 0.265, 0.4491, 0.2176, 0.4685, 0.2176, 0.4649, 0.265, 0.4454, 0.265, 0.5458, 0.2176, 0.5651, 0.2176, 0.5625, 0.265, 0.543, 0.265, 0.7977, 0.2176, 0.8171, 0.2176, 0.817, 0.265, 0.7974, 0.265, 0.4296, 0.2176, 0.4491, 0.2176, 0.4454, 0.265, 0.4258, 0.265, 0.5265, 0.2176, 0.5458, 0.2176, 0.543, 0.265, 0.5234, 0.265, 0.7783, 0.2176, 0.7977, 0.2176, 0.7974, 0.265, 0.7778, 0.265, 0.4096, 0.2176, 0.4296, 0.2176, 0.4258, 0.265, 0.406, 0.265, 0.5072, 0.2176, 0.5265, 0.2176, 0.5234, 0.265, 0.5039, 0.265, 0.7589, 0.2176, 0.7783, 0.2176, 0.7778, 0.265, 0.7582, 0.265, 0.3889, 0.2176, 0.4096, 0.2176, 0.406, 0.265, 0.3859, 0.265, 0.7395, 0.2176, 0.7589, 0.2176, 0.7582, 0.265, 0.7386, 0.265, 0.3681, 0.2176, 0.3889, 0.2176, 0.3859, 0.265, 0.3681, 0.265, 0.7201, 0.2176, 0.7395, 0.2176, 0.7386, 0.265, 0.719, 0.265, 0.9742, 0.2176, 0.9958, 0.2176, 0.9958, 0.265, 0.9729, 0.265, 0.7007, 0.2176, 0.7201, 0.2176, 0.719, 0.265, 0.6994, 0.265, 0.9536, 0.2176, 0.9742, 0.2176, 0.9729, 0.265, 0.9537, 0.265, 0.6813, 0.2176, 0.7007, 0.2176, 0.6994, 0.265, 0.6798, 0.265, 0.9338, 0.2176, 0.9536, 0.2176, 0.9537, 0.265, 0.9343, 0.265, 0.6619, 0.2176, 0.6813, 0.2176, 0.6798, 0.265, 0.6602, 0.265, 0.9143, 0.2176, 0.9338, 0.2176, 0.9343, 0.265, 0.9149, 0.265, 0.6425, 0.2176, 0.6619, 0.2176, 0.6602, 0.265, 0.6406, 0.265, 0.8948, 0.2176, 0.9143, 0.2176, 0.9149, 0.265, 0.8953, 0.265, 0.08467, 0.3932, 0.06715, 0.3897, 0.0936, 0.3025, 0.01323, 0.3455, 0.006398, 0.329, 0.0936, 0.3025, 0.1366, 0.2222, 0.1514, 0.2321, 0.0936, 0.3025, 0.1025, 0.3932, 0.08467, 0.3932, 0.0936, 0.3025, 0.02316, 0.3603, 0.01323, 0.3455, 0.0936, 0.3025, 0.1201, 0.2153, 0.1366, 0.2222, 0.0936, 0.3025, 0.1201, 0.3897, 0.1025, 0.3932, 0.0936, 0.3025, 0.03579, 0.373, 0.02316, 0.3603, 0.0936, 0.3025, 0.1025, 0.2118, 0.1201, 0.2153, 0.0936, 0.3025, 0.1366, 0.3829, 0.1201, 0.3897, 0.0936, 0.3025, 0.05064, 0.3829, 0.03579, 0.373, 0.0936, 0.3025, 0.08467, 0.2118, 0.1025, 0.2118, 0.0936, 0.3025, 0.1514, 0.373, 0.1366, 0.3829, 0.0936, 0.3025, 0.06715, 0.2153, 0.08467, 0.2118, 0.0936, 0.3025, 0.164, 0.3603, 0.1514, 0.373, 0.0936, 0.3025, 0.05064, 0.2222, 0.06715, 0.2153, 0.0936, 0.3025, 0.174, 0.3455, 0.164, 0.3603, 0.0936, 0.3025, 0.03579, 0.2321, 0.05064, 0.2222, 0.0936, 0.3025, 0.1808, 0.329, 0.174, 0.3455, 0.0936, 0.3025, 0.02316, 0.2447, 0.03579, 0.2321, 0.0936, 0.3025, 0.1843, 0.3115, 0.1808, 0.329, 0.0936, 0.3025, 0.01323, 0.2596, 0.02316, 0.2447, 0.0936, 0.3025, 0.1843, 0.2936, 0.1843, 0.3115, 0.0936, 0.3025, 0.006398, 0.2761, 0.01323, 0.2596, 0.0936, 0.3025, 0.1808, 0.2761, 0.1843, 0.2936, 0.0936, 0.3025, 0.002913, 0.2936, 0.006398, 0.2761, 0.0936, 0.3025, 0.174, 0.2596, 0.1808, 0.2761, 0.0936, 0.3025, 0.002913, 0.3115, 0.002913, 0.2936, 0.0936, 0.3025, 0.164, 0.2447, 0.174, 0.2596, 0.0936, 0.3025, 0.06715, 0.3897, 0.05064, 0.3829, 0.0936, 0.3025, 0.006398, 0.329, 0.002913, 0.3115, 0.0936, 0.3025, 0.1514, 0.2321, 0.164, 0.2447, 0.0936, 0.3025, 0.1128, 0.02622, 0.09821, 0.02479, 0.09824, 0.009233, 0.1158, 0.01095, 0.1269, 0.03039, 0.1128, 0.02622, 0.1158, 0.01095, 0.1327, 0.01596, 0.1399, 0.03715, 0.1269, 0.03039, 0.1327, 0.01596, 0.1484, 0.02408, 0.1515, 0.04625, 0.1399, 0.03715, 0.1484, 0.02408, 0.1622, 0.03502, 0.1611, 0.05738, 0.1515, 0.04625, 0.1622, 0.03502, 0.1738, 0.04839, 0.1684, 0.07012, 0.1611, 0.05738, 0.1738, 0.04839, 0.1825, 0.0637, 0.1731, 0.08401, 0.1684, 0.07012, 0.1825, 0.0637, 0.1883, 0.08039, 0.1745, 0.1129, 0.1752, 0.09823, 0.1907, 0.09747, 0.1899, 0.1151, 0.171, 0.1272, 0.1745, 0.1129, 0.1899, 0.1151, 0.1857, 0.1323, 0.1649, 0.1405, 0.171, 0.1272, 0.1857, 0.1323, 0.1784, 0.1483, 0.1564, 0.1525, 0.1649, 0.1405, 0.1784, 0.1483, 0.1682, 0.1627, 0.1458, 0.1626, 0.1564, 0.1525, 0.1682, 0.1627, 0.1554, 0.1749, 0.1334, 0.1706, 0.1458, 0.1626, 0.1554, 0.1749, 0.1406, 0.1844, 0.1198, 0.1761, 0.1334, 0.1706, 0.1406, 0.1844, 0.1242, 0.191, 0.1054, 0.1788, 0.1198, 0.1761, 0.1242, 0.191, 0.1069, 0.1943, 0.09071, 0.1788, 0.1054, 0.1788, 0.1069, 0.1943, 0.08923, 0.1943, 0.07629, 0.1761, 0.09071, 0.1788, 0.08923, 0.1943, 0.0719, 0.191, 0.06265, 0.1706, 0.07629, 0.1761, 0.0719, 0.191, 0.05552, 0.1844, 0.0503, 0.1626, 0.06265, 0.1706, 0.05552, 0.1844, 0.04068, 0.1749, 0.03968, 0.1525, 0.0503, 0.1626, 0.04068, 0.1749, 0.02791, 0.1627, 0.03117, 0.1405, 0.03968, 0.1525, 0.02791, 0.1627, 0.01769, 0.1483, 0.02507, 0.1272, 0.03117, 0.1405, 0.01769, 0.1483, 0.01037, 0.1323, 0.02163, 0.1129, 0.02507, 0.1272, 0.01037, 0.1323, 0.006226, 0.1151, 0.02094, 0.09823, 0.02163, 0.1129, 0.006226, 0.1151, 0.005404, 0.09747, 0.02305, 0.0837, 0.02094, 0.09823, 0.005404, 0.09747, 0.007935, 0.08001, 0.02787, 0.06982, 0.02305, 0.0837, 0.007935, 0.08001, 0.01373, 0.06334, 0.03523, 0.05712, 0.02787, 0.06982, 0.01373, 0.06334, 0.02257, 0.04807, 0.04486, 0.04603, 0.03523, 0.05712, 0.02257, 0.04807, 0.03415, 0.03476, 0.05642, 0.03697, 0.04486, 0.04603, 0.03415, 0.03476, 0.04803, 0.02387, 0.06949, 0.03027, 0.05642, 0.03697, 0.04803, 0.02387, 0.06373, 0.01581, 0.08359, 0.02616, 0.06949, 0.03027, 0.06373, 0.01581, 0.08067, 0.01088, 0.09821, 0.02479, 0.08359, 0.02616, 0.08067, 0.01088, 0.09824, 0.009233, 0.129, 0.03133, 0.1421, 0.0387, 0.09813, 0.1018, 0.05666, 0.037, 0.0701, 0.03016, 0.09813, 0.1018, 0.09661, 0.1788, 0.08163, 0.177, 0.09813, 0.1018, 0.1421, 0.0387, 0.1536, 0.0485, 0.09813, 0.1018, 0.08163, 0.177, 0.06728, 0.1723, 0.09813, 0.1018, 0.1536, 0.0485, 0.163, 0.06035, 0.09813, 0.1018, 0.06728, 0.1723, 0.05412, 0.1649, 0.09813, 0.1018, 0.163, 0.06035, 0.1698, 0.07379, 0.09813, 0.1018, 0.05412, 0.1649, 0.04265, 0.1551, 0.09813, 0.1018, 0.1698, 0.07379, 0.1739, 0.08831, 0.09813, 0.1018, 0.04265, 0.1551, 0.03332, 0.1433, 0.09813, 0.1018, 0.1739, 0.08831, 0.1751, 0.1033, 0.09813, 0.1018, 0.03332, 0.1433, 0.02647, 0.1298, 0.09813, 0.1018, 0.1751, 0.1033, 0.1733, 0.1183, 0.09813, 0.1018, 0.02647, 0.1298, 0.02238, 0.1153, 0.09813, 0.1018, 0.1733, 0.1183, 0.1686, 0.1327, 0.09813, 0.1018, 0.02238, 0.1153, 0.0212, 0.1003, 0.09813, 0.1018, 0.1686, 0.1327, 0.1613, 0.1458, 0.09813, 0.1018, 0.0212, 0.1003, 0.02298, 0.08531, 0.09813, 0.1018, 0.1613, 0.1458, 0.1515, 0.1573, 0.09813, 0.1018, 0.0701, 0.03016, 0.08462, 0.02607, 0.09813, 0.1018, 0.02298, 0.08531, 0.02764, 0.07097, 0.09813, 0.1018, 0.1515, 0.1573, 0.1396, 0.1666, 0.09813, 0.1018, 0.08462, 0.02607, 0.09966, 0.02489, 0.09813, 0.1018, 0.02764, 0.07097, 0.03502, 0.05781, 0.09813, 0.1018, 0.1396, 0.1666, 0.1262, 0.1735, 0.09813, 0.1018, 0.09966, 0.02489, 0.1146, 0.02666, 0.09813, 0.1018, 0.03502, 0.05781, 0.04481, 0.04634, 0.09813, 0.1018, 0.1262, 0.1735, 0.1116, 0.1776, 0.09813, 0.1018, 0.1146, 0.02666, 0.129, 0.03133, 0.09813, 0.1018, 0.04481, 0.04634, 0.05666, 0.037, 0.09813, 0.1018, 0.1116, 0.1776, 0.09661, 0.1788, 0.09813, 0.1018, 0.04931, 0.5259, 0.04931, 0.5442, 0.03133, 0.5443, 0.03133, 0.526, 0.03133, 0.526, 0.03133, 0.5443, 0.01645, 0.5444, 0.01645, 0.5261, 0.01645, 0.5261, 0.01645, 0.5444, 0.003492, 0.5445, 0.003492, 0.5262, 0.04931, 0.5076, 0.04931, 0.5259, 0.03133, 0.526, 0.03133, 0.5077, 0.03133, 0.5077, 0.03133, 0.526, 0.01645, 0.5261, 0.01645, 0.5078, 0.01645, 0.5078, 0.01645, 0.5261, 0.003492, 0.5262, 0.003492, 0.508, 0.04931, 0.4892, 0.04931, 0.5076, 0.03133, 0.5077, 0.03133, 0.4894, 0.03133, 0.4894, 0.03133, 0.5077, 0.01645, 0.5078, 0.01645, 0.4895, 0.01645, 0.4895, 0.01645, 0.5078, 0.003492, 0.508, 0.003492, 0.4897, 0.04931, 0.4709, 0.04931, 0.4892, 0.03133, 0.4894, 0.03133, 0.4711, 0.03133, 0.4711, 0.03133, 0.4894, 0.01645, 0.4895, 0.01645, 0.4712, 0.01645, 0.4712, 0.01645, 0.4895, 0.003492, 0.4897, 0.003492, 0.4714, 0.04931, 0.4525, 0.04931, 0.4709, 0.03133, 0.4711, 0.03133, 0.4527, 0.03133, 0.4527, 0.03133, 0.4711, 0.01645, 0.4712, 0.01645, 0.4529, 0.01645, 0.4529, 0.01645, 0.4712, 0.003492, 0.4714, 0.003492, 0.4532, 0.04931, 0.434, 0.04931, 0.4525, 0.03133, 0.4527, 0.03133, 0.4343, 0.03133, 0.4343, 0.03133, 0.4527, 0.01645, 0.4529, 0.01645, 0.4346, 0.01645, 0.4346, 0.01645, 0.4529, 0.003492, 0.4532, 0.003492, 0.435, 0.04931, 0.4151, 0.04931, 0.434, 0.03133, 0.4343, 0.03133, 0.4156, 0.03133, 0.4156, 0.03133, 0.4343, 0.01645, 0.4346, 0.01645, 0.4162, 0.01645, 0.4162, 0.01645, 0.4346, 0.003492, 0.435, 0.003492, 0.4168, 0.04931, 0.9812, 0.04931, 0.9997, 0.03133, 0.9992, 0.03133, 0.9809, 0.03133, 0.9809, 0.03133, 0.9992, 0.01645, 0.9987, 0.01645, 0.9806, 0.01645, 0.9806, 0.01645, 0.9987, 0.003492, 0.998, 0.003492, 0.9803, 0.04931, 0.9631, 0.04931, 0.9812, 0.03133, 0.9809, 0.03133, 0.9629, 0.03133, 0.9629, 0.03133, 0.9809, 0.01645, 0.9806, 0.01645, 0.9626, 0.01645, 0.9626, 0.01645, 0.9806, 0.003492, 0.9803, 0.003492, 0.9624, 0.04931, 0.9449, 0.04931, 0.9631, 0.03133, 0.9629, 0.03133, 0.9448, 0.03133, 0.9448, 0.03133, 0.9629, 0.01645, 0.9626, 0.01645, 0.9446, 0.01645, 0.9446, 0.01645, 0.9626, 0.003492, 0.9624, 0.003492, 0.9445, 0.04931, 0.9268, 0.04931, 0.9449, 0.03133, 0.9448, 0.03133, 0.9267, 0.03133, 0.9267, 0.03133, 0.9448, 0.01645, 0.9446, 0.01645, 0.9266, 0.01645, 0.9266, 0.01645, 0.9446, 0.003492, 0.9445, 0.003492, 0.9265, 0.04931, 0.9087, 0.04931, 0.9268, 0.03133, 0.9267, 0.03133, 0.9086, 0.03133, 0.9086, 0.03133, 0.9267, 0.01645, 0.9266, 0.01645, 0.9085, 0.01645, 0.9085, 0.01645, 0.9266, 0.003492, 0.9265, 0.003492, 0.9084, 0.04931, 0.8906, 0.04931, 0.9087, 0.03133, 0.9086, 0.03133, 0.8905, 0.03133, 0.8905, 0.03133, 0.9086, 0.01645, 0.9085, 0.01645, 0.8904, 0.01645, 0.8904, 0.01645, 0.9085, 0.003492, 0.9084, 0.003492, 0.8903, 0.04931, 0.8725, 0.04931, 0.8906, 0.03133, 0.8905, 0.03133, 0.8724, 0.03133, 0.8724, 0.03133, 0.8905, 0.01645, 0.8904, 0.01645, 0.8723, 0.01645, 0.8723, 0.01645, 0.8904, 0.003492, 0.8903, 0.003492, 0.8722, 0.04931, 0.8543, 0.04931, 0.8725, 0.03133, 0.8724, 0.03133, 0.8542, 0.03133, 0.8542, 0.03133, 0.8724, 0.01645, 0.8723, 0.01645, 0.8542, 0.01645, 0.8542, 0.01645, 0.8723, 0.003492, 0.8722, 0.003492, 0.8541, 0.04931, 0.8362, 0.04931, 0.8543, 0.03133, 0.8542, 0.03133, 0.8361, 0.03133, 0.8361, 0.03133, 0.8542, 0.01645, 0.8542, 0.01645, 0.836, 0.01645, 0.836, 0.01645, 0.8542, 0.003492, 0.8541, 0.003492, 0.836, 0.04931, 0.818, 0.04931, 0.8362, 0.03133, 0.8361, 0.03133, 0.8179, 0.03133, 0.8179, 0.03133, 0.8361, 0.01645, 0.836, 0.01645, 0.8179, 0.01645, 0.8179, 0.01645, 0.836, 0.003492, 0.836, 0.003492, 0.8178, 0.04931, 0.7998, 0.04931, 0.818, 0.03133, 0.8179, 0.03133, 0.7998, 0.03133, 0.7998, 0.03133, 0.8179, 0.01645, 0.8179, 0.01645, 0.7997, 0.01645, 0.7997, 0.01645, 0.8179, 0.003492, 0.8178, 0.003492, 0.7997, 0.04931, 0.7816, 0.04931, 0.7998, 0.03133, 0.7998, 0.03133, 0.7816, 0.03133, 0.7816, 0.03133, 0.7998, 0.01645, 0.7997, 0.01645, 0.7816, 0.01645, 0.7816, 0.01645, 0.7997, 0.003492, 0.7997, 0.003492, 0.7815, 0.04931, 0.7634, 0.04931, 0.7816, 0.03133, 0.7816, 0.03133, 0.7634, 0.03133, 0.7634, 0.03133, 0.7816, 0.01645, 0.7816, 0.01645, 0.7634, 0.01645, 0.7634, 0.01645, 0.7816, 0.003492, 0.7815, 0.003492, 0.7633, 0.04931, 0.7452, 0.04931, 0.7634, 0.03133, 0.7634, 0.03133, 0.7452, 0.03133, 0.7452, 0.03133, 0.7634, 0.01645, 0.7634, 0.01645, 0.7452, 0.01645, 0.7452, 0.01645, 0.7634, 0.003492, 0.7633, 0.003492, 0.7452, 0.04931, 0.727, 0.04931, 0.7452, 0.03133, 0.7452, 0.03133, 0.727, 0.03133, 0.727, 0.03133, 0.7452, 0.01645, 0.7452, 0.01645, 0.727, 0.01645, 0.727, 0.01645, 0.7452, 0.003492, 0.7452, 0.003492, 0.727, 0.04931, 0.7087, 0.04931, 0.727, 0.03133, 0.727, 0.03133, 0.7087, 0.03133, 0.7087, 0.03133, 0.727, 0.01645, 0.727, 0.01645, 0.7088, 0.01645, 0.7088, 0.01645, 0.727, 0.003492, 0.727, 0.003492, 0.7088, 0.04931, 0.6905, 0.04931, 0.7087, 0.03133, 0.7087, 0.03133, 0.6905, 0.03133, 0.6905, 0.03133, 0.7087, 0.01645, 0.7088, 0.01645, 0.6905, 0.01645, 0.6905, 0.01645, 0.7088, 0.003492, 0.7088, 0.003492, 0.6905, 0.04931, 0.6722, 0.04931, 0.6905, 0.03133, 0.6905, 0.03133, 0.6723, 0.03133, 0.6723, 0.03133, 0.6905, 0.01645, 0.6905, 0.01645, 0.6723, 0.01645, 0.6723, 0.01645, 0.6905, 0.003492, 0.6905, 0.003492, 0.6723, 0.04931, 0.654, 0.04931, 0.6722, 0.03133, 0.6723, 0.03133, 0.654, 0.03133, 0.654, 0.03133, 0.6723, 0.01645, 0.6723, 0.01645, 0.6541, 0.01645, 0.6541, 0.01645, 0.6723, 0.003492, 0.6723, 0.003492, 0.6541, 0.04931, 0.6357, 0.04931, 0.654, 0.03133, 0.654, 0.03133, 0.6358, 0.03133, 0.6358, 0.03133, 0.654, 0.01645, 0.6541, 0.01645, 0.6358, 0.01645, 0.6358, 0.01645, 0.6541, 0.003492, 0.6541, 0.003492, 0.6358, 0.04931, 0.6174, 0.04931, 0.6357, 0.03133, 0.6358, 0.03133, 0.6175, 0.03133, 0.6175, 0.03133, 0.6358, 0.01645, 0.6358, 0.01645, 0.6175, 0.01645, 0.6175, 0.01645, 0.6358, 0.003492, 0.6358, 0.003492, 0.6176, 0.04931, 0.5991, 0.04931, 0.6174, 0.03133, 0.6175, 0.03133, 0.5992, 0.03133, 0.5992, 0.03133, 0.6175, 0.01645, 0.6175, 0.01645, 0.5993, 0.01645, 0.5993, 0.01645, 0.6175, 0.003492, 0.6176, 0.003492, 0.5993, 0.04931, 0.5808, 0.04931, 0.5991, 0.03133, 0.5992, 0.03133, 0.5809, 0.03133, 0.5809, 0.03133, 0.5992, 0.01645, 0.5993, 0.01645, 0.581, 0.01645, 0.581, 0.01645, 0.5993, 0.003492, 0.5993, 0.003492, 0.5811, 0.04931, 0.5625, 0.04931, 0.5808, 0.03133, 0.5809, 0.03133, 0.5626, 0.03133, 0.5626, 0.03133, 0.5809, 0.01645, 0.581, 0.01645, 0.5627, 0.01645, 0.5627, 0.01645, 0.581, 0.003492, 0.5811, 0.003492, 0.5628, 0.04931, 0.5442, 0.04931, 0.5625, 0.03133, 0.5626, 0.03133, 0.5443, 0.03133, 0.5443, 0.03133, 0.5626, 0.01645, 0.5627, 0.01645, 0.5444, 0.01645, 0.5444, 0.01645, 0.5627, 0.003492, 0.5628, 0.003492, 0.5445, 0.2805, 0.3538, 0.2899, 0.3529, 0.2964, 0.3854, 0.2805, 0.3869, 0.4107, 0.2909, 0.4108, 0.3709, 0.4344, 0.3709, 0.4344, 0.2909, 0.4344, 0.2909, 0.4344, 0.3709, 0.4859, 0.3709, 0.4858, 0.2909, 0.4858, 0.2909, 0.4859, 0.3709, 0.5373, 0.3709, 0.5373, 0.2909, 0.5373, 0.2909, 0.5373, 0.3709, 0.561, 0.3709, 0.5609, 0.2909, 0.5609, 0.2909, 0.561, 0.3709, 0.5847, 0.3709, 0.5846, 0.2909, 0.5846, 0.2909, 0.5847, 0.3709, 0.6361, 0.3709, 0.6361, 0.2909, 0.387, 0.2909, 0.3871, 0.3709, 0.4108, 0.3709, 0.4107, 0.2909, 0.6361, 0.2909, 0.6361, 0.3709, 0.6875, 0.3708, 0.6875, 0.2909, 0.2796, 0.03179, 0.3378, 0.06077, 0.2797, 0.113, 0.2216, 0.1653, 0.1974, 0.1057, 0.2797, 0.113, 0.2214, 0.05042, 0.2796, 0.03179, 0.2797, 0.113, 0.2798, 0.1943, 0.2216, 0.1653, 0.2797, 0.113, 0.3378, 0.06077, 0.362, 0.1204, 0.2797, 0.113, 0.1974, 0.1057, 0.2214, 0.05042, 0.2797, 0.113, 0.338, 0.1757, 0.2798, 0.1943, 0.2797, 0.113, 0.362, 0.1204, 0.338, 0.1757, 0.2797, 0.113])
me_cylinder.use_remesh_preserve_volume = False
me_cylinder.use_remesh_preserve_attributes = False
me_cylinder.use_mirror_vertex_groups = False
me_cylinder.update()

# ---- objects
ob_cylinder = bpy.data.objects.new('Cylinder', me_cylinder)

# ---- transforms, parenting, visibility, modifiers, constraints
ob_cylinder.location = (0.0, 0.0, 0.0)
ob_cylinder.lineart.crease_threshold = 0.0
_m = ob_cylinder.modifiers.new('EdgeSplit', 'EDGE_SPLIT')

# ---- collection membership
col_collection_1.objects.link(ob_cylinder)

# ---- scene / render settings (as saved in the file)
scene.frame_start = 1; scene.frame_end = 250; scene.frame_set(1)
scene.render.engine = 'BLENDER_EEVEE_NEXT'
scene.render.resolution_percentage = 50
scene.render.dither_intensity = 0.0
scene.cycles.use_denoising = False
scene.cycles.samples = 10
scene.cycles.sampling_pattern = 'TABULATED_SOBOL'
scene.cycles.light_sampling_threshold = 0.0
scene.cycles.use_adaptive_sampling = False
scene.cycles.use_light_tree = False
scene.cycles.blur_glossy = 0.0
scene.cycles.pixel_filter_type = 'GAUSSIAN'
scene.cycles.sample_clamp_indirect = 0.0
scene.view_settings.view_transform = 'Standard'
bpy.context.view_layer.update()

# ---- added for rendering (the .blend has no active camera and no usable light): camera, sun
cam_auto = bpy.data.cameras.new('AutoCamera')
cam_auto.lens = 50.0
cam_auto.sensor_width = 36.0
cam_auto.clip_end = 1000.0
ob_auto_camera = bpy.data.objects.new('AutoCamera', cam_auto)
scene.collection.objects.link(ob_auto_camera)
ob_auto_camera.location = (2.12753, -2.55303, 1.80845)
ob_auto_camera.rotation_euler = (1.09748, -7.21219e-08, 0.694738)
scene.camera = ob_auto_camera
light_auto_sun = bpy.data.lights.new('AutoSun', 'SUN')
light_auto_sun.energy = 3.0
light_auto_sun.angle = 0.0523599
ob_auto_sun = bpy.data.objects.new('AutoSun', light_auto_sun)
scene.collection.objects.link(ob_auto_sun)
ob_auto_sun.rotation_euler = (0.872665, 0.174533, 0.523599)
bpy.context.view_layer.update()
